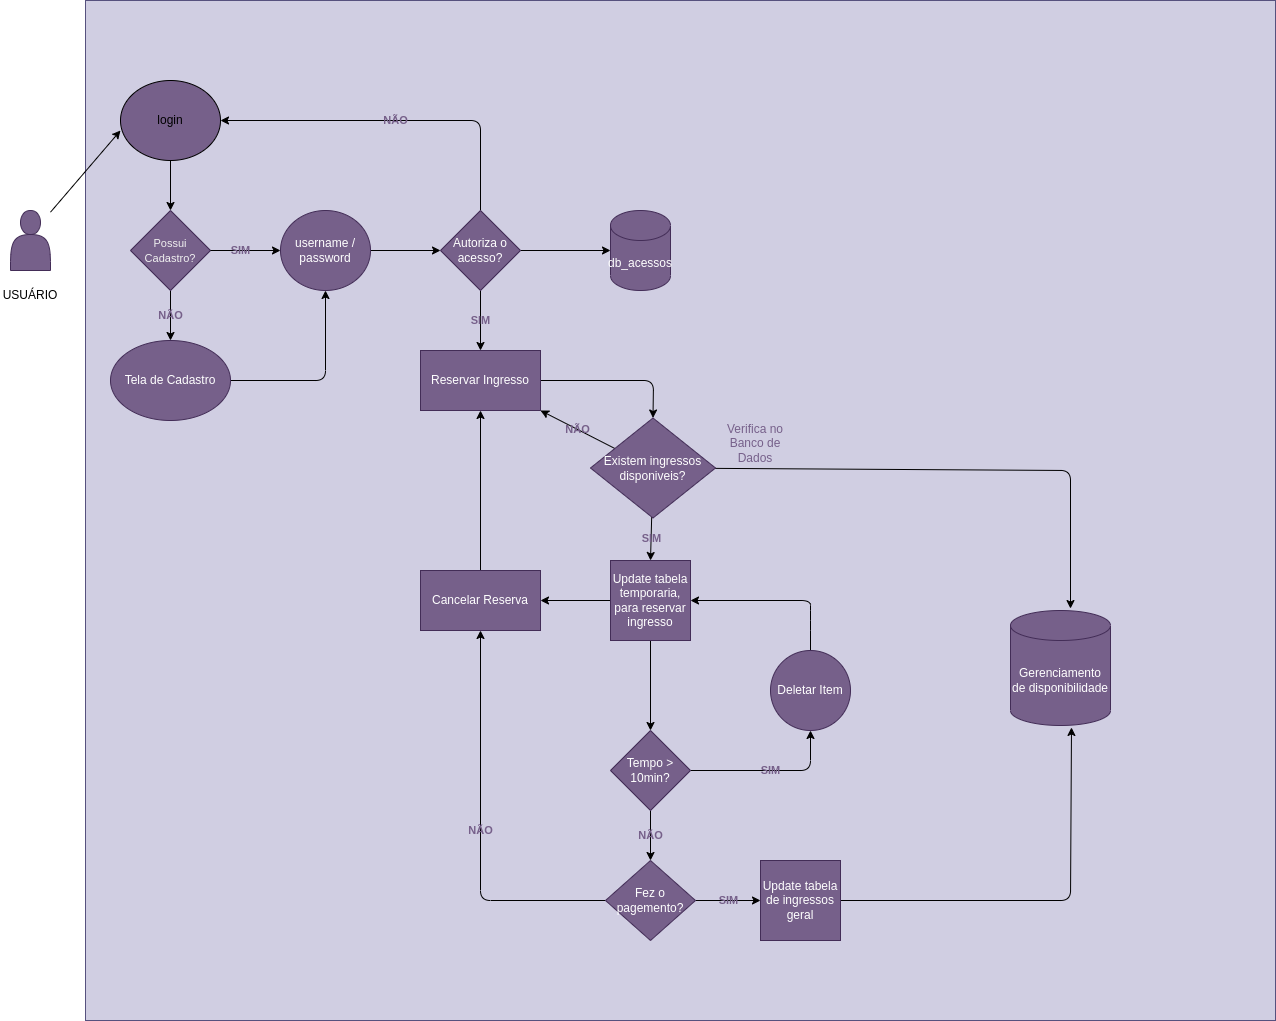

The diagram above was exported from draw.io. Its source (the exported page's mxGraphModel, read from the mxfile embedded in the PNG):
<mxGraphModel dx="892" dy="464" grid="1" gridSize="10" guides="1" tooltips="1" connect="1" arrows="1" fold="1" page="1" pageScale="1" pageWidth="850" pageHeight="1100" math="0" shadow="0">
  <root>
    <mxCell id="0" />
    <mxCell id="1" parent="0" />
    <mxCell id="55" value="" style="rounded=0;whiteSpace=wrap;html=1;fillColor=#d0cee2;strokeColor=#56517e;fontColor=#76608A;" parent="1" vertex="1">
      <mxGeometry x="85" y="40" width="1190" height="1020" as="geometry" />
    </mxCell>
    <mxCell id="11" style="edgeStyle=none;html=1;entryX=0;entryY=0.625;entryDx=0;entryDy=0;entryPerimeter=0;" parent="1" target="3" edge="1">
      <mxGeometry relative="1" as="geometry">
        <mxPoint x="50" y="251.66666666666663" as="sourcePoint" />
      </mxGeometry>
    </mxCell>
    <mxCell id="7" style="edgeStyle=none;html=1;entryX=0.5;entryY=0;entryDx=0;entryDy=0;" parent="1" source="3" target="4" edge="1">
      <mxGeometry relative="1" as="geometry" />
    </mxCell>
    <mxCell id="3" value="login" style="ellipse;whiteSpace=wrap;html=1;fillColor=#76608A;" parent="1" vertex="1">
      <mxGeometry x="120" y="120" width="100" height="80" as="geometry" />
    </mxCell>
    <mxCell id="8" value="NÃO" style="edgeStyle=none;html=1;entryX=0.5;entryY=0;entryDx=0;entryDy=0;labelBackgroundColor=none;fontStyle=1;fontColor=#76608A;" parent="1" source="4" target="5" edge="1">
      <mxGeometry relative="1" as="geometry" />
    </mxCell>
    <mxCell id="4" value="&lt;span style=&quot;color: rgb(240, 240, 240); font-family: Helvetica; font-size: 11px; font-style: normal; font-variant-ligatures: normal; font-variant-caps: normal; font-weight: 400; letter-spacing: normal; orphans: 2; text-align: center; text-indent: 0px; text-transform: none; widows: 2; word-spacing: 0px; -webkit-text-stroke-width: 0px; text-decoration-thickness: initial; text-decoration-style: initial; text-decoration-color: initial; float: none; display: inline !important;&quot;&gt;Possui Cadastro?&lt;/span&gt;" style="rhombus;whiteSpace=wrap;html=1;fillColor=#76608a;fontColor=#ffffff;strokeColor=#432D57;" parent="1" vertex="1">
      <mxGeometry x="130" y="250" width="80" height="80" as="geometry" />
    </mxCell>
    <mxCell id="13" style="edgeStyle=none;html=1;entryX=0.5;entryY=1;entryDx=0;entryDy=0;" parent="1" source="5" target="6" edge="1">
      <mxGeometry relative="1" as="geometry">
        <mxPoint x="330" y="420" as="targetPoint" />
        <Array as="points">
          <mxPoint x="325" y="420" />
        </Array>
      </mxGeometry>
    </mxCell>
    <mxCell id="5" value="Tela de Cadastro" style="ellipse;whiteSpace=wrap;html=1;fillColor=#76608a;fontColor=#ffffff;strokeColor=#432D57;" parent="1" vertex="1">
      <mxGeometry x="110" y="380" width="120" height="80" as="geometry" />
    </mxCell>
    <mxCell id="15" style="edgeStyle=none;html=1;entryX=0;entryY=0.5;entryDx=0;entryDy=0;" parent="1" source="6" target="14" edge="1">
      <mxGeometry relative="1" as="geometry" />
    </mxCell>
    <mxCell id="6" value="username / password" style="ellipse;whiteSpace=wrap;html=1;fillColor=#76608a;fontColor=#ffffff;strokeColor=#432D57;" parent="1" vertex="1">
      <mxGeometry x="280" y="250" width="90" height="80" as="geometry" />
    </mxCell>
    <mxCell id="16" value="NÃO" style="edgeStyle=none;html=1;entryX=1;entryY=0.5;entryDx=0;entryDy=0;fontStyle=1;labelBackgroundColor=none;fontColor=#76608A;" parent="1" source="14" target="3" edge="1">
      <mxGeometry relative="1" as="geometry">
        <Array as="points">
          <mxPoint x="480" y="160" />
        </Array>
      </mxGeometry>
    </mxCell>
    <mxCell id="18" value="SIM" style="edgeStyle=none;html=1;entryX=0.5;entryY=0;entryDx=0;entryDy=0;fontStyle=1;labelBackgroundColor=none;fontColor=#76608A;" parent="1" source="14" target="17" edge="1">
      <mxGeometry relative="1" as="geometry" />
    </mxCell>
    <mxCell id="20" style="edgeStyle=none;html=1;" parent="1" source="14" target="19" edge="1">
      <mxGeometry relative="1" as="geometry" />
    </mxCell>
    <mxCell id="14" value="Autoriza o acesso?" style="rhombus;whiteSpace=wrap;html=1;fillColor=#76608a;fontColor=#ffffff;strokeColor=#432D57;" parent="1" vertex="1">
      <mxGeometry x="440" y="250" width="80" height="80" as="geometry" />
    </mxCell>
    <mxCell id="29" style="edgeStyle=none;html=1;entryX=0.5;entryY=0;entryDx=0;entryDy=0;" parent="1" source="17" target="21" edge="1">
      <mxGeometry relative="1" as="geometry">
        <Array as="points">
          <mxPoint x="653" y="420" />
        </Array>
      </mxGeometry>
    </mxCell>
    <mxCell id="17" value="Reservar Ingresso" style="rounded=0;whiteSpace=wrap;html=1;fillColor=#76608a;fontColor=#ffffff;strokeColor=#432D57;" parent="1" vertex="1">
      <mxGeometry x="420" y="390" width="120" height="60" as="geometry" />
    </mxCell>
    <mxCell id="19" value="db_acessos" style="shape=cylinder3;whiteSpace=wrap;html=1;boundedLbl=1;backgroundOutline=1;size=15;fillColor=#76608a;fontColor=#ffffff;strokeColor=#432D57;" parent="1" vertex="1">
      <mxGeometry x="610" y="250" width="60" height="80" as="geometry" />
    </mxCell>
    <mxCell id="31" value="SIM" style="edgeStyle=none;html=1;entryX=0.5;entryY=0;entryDx=0;entryDy=0;labelBackgroundColor=none;fontStyle=1;fontColor=#76608A;" parent="1" source="21" target="30" edge="1">
      <mxGeometry relative="1" as="geometry" />
    </mxCell>
    <mxCell id="43" style="edgeStyle=none;html=1;entryX=0.6;entryY=-0.017;entryDx=0;entryDy=0;entryPerimeter=0;" parent="1" source="21" target="25" edge="1">
      <mxGeometry relative="1" as="geometry">
        <Array as="points">
          <mxPoint x="1070" y="510" />
        </Array>
      </mxGeometry>
    </mxCell>
    <mxCell id="60" value="NÃO" style="edgeStyle=none;html=1;entryX=1;entryY=1;entryDx=0;entryDy=0;labelBackgroundColor=none;fontStyle=1;fontColor=#76608A;" edge="1" parent="1" source="21" target="17">
      <mxGeometry relative="1" as="geometry" />
    </mxCell>
    <mxCell id="21" value="Existem ingressos disponiveis?" style="rhombus;whiteSpace=wrap;html=1;fillColor=#76608a;fontColor=#ffffff;strokeColor=#432D57;" parent="1" vertex="1">
      <mxGeometry x="590" y="457.5" width="125" height="100" as="geometry" />
    </mxCell>
    <mxCell id="25" value="Gerenciamento de disponibilidade" style="shape=cylinder3;whiteSpace=wrap;html=1;boundedLbl=1;backgroundOutline=1;size=15;fillColor=#76608a;fontColor=#ffffff;strokeColor=#432D57;" parent="1" vertex="1">
      <mxGeometry x="1010" y="650" width="100" height="115" as="geometry" />
    </mxCell>
    <mxCell id="27" value="Verifica no Banco de Dados" style="text;html=1;strokeColor=none;fillColor=none;align=center;verticalAlign=middle;whiteSpace=wrap;rounded=0;fontColor=#76608A;" parent="1" vertex="1">
      <mxGeometry x="715" y="467.5" width="80" height="30" as="geometry" />
    </mxCell>
    <mxCell id="33" style="edgeStyle=none;html=1;entryX=0.5;entryY=0;entryDx=0;entryDy=0;" parent="1" source="30" target="32" edge="1">
      <mxGeometry relative="1" as="geometry" />
    </mxCell>
    <mxCell id="61" style="edgeStyle=none;html=1;" edge="1" parent="1" source="30" target="51">
      <mxGeometry relative="1" as="geometry" />
    </mxCell>
    <mxCell id="30" value="Update tabela temporaria, para reservar ingresso" style="whiteSpace=wrap;html=1;aspect=fixed;fillColor=#76608a;fontColor=#ffffff;strokeColor=#432D57;" parent="1" vertex="1">
      <mxGeometry x="610" y="600" width="80" height="80" as="geometry" />
    </mxCell>
    <mxCell id="35" value="SIM" style="edgeStyle=none;html=1;entryX=0.5;entryY=1;entryDx=0;entryDy=0;labelBackgroundColor=none;fontColor=#76608A;fontStyle=1" parent="1" source="32" target="34" edge="1">
      <mxGeometry relative="1" as="geometry">
        <Array as="points">
          <mxPoint x="810" y="810" />
        </Array>
      </mxGeometry>
    </mxCell>
    <mxCell id="49" value="NÃO" style="edgeStyle=none;html=1;labelBackgroundColor=none;fontColor=#76608A;fontStyle=1" parent="1" source="32" target="44" edge="1">
      <mxGeometry relative="1" as="geometry" />
    </mxCell>
    <mxCell id="32" value="Tempo &amp;gt; 10min?" style="rhombus;whiteSpace=wrap;html=1;fillColor=#76608a;fontColor=#ffffff;strokeColor=#432D57;" parent="1" vertex="1">
      <mxGeometry x="610" y="770" width="80" height="80" as="geometry" />
    </mxCell>
    <mxCell id="38" style="edgeStyle=none;html=1;entryX=1;entryY=0.5;entryDx=0;entryDy=0;" parent="1" source="34" target="30" edge="1">
      <mxGeometry relative="1" as="geometry">
        <Array as="points">
          <mxPoint x="810" y="660" />
          <mxPoint x="810" y="640" />
        </Array>
      </mxGeometry>
    </mxCell>
    <mxCell id="34" value="Deletar Item" style="ellipse;whiteSpace=wrap;html=1;fillColor=#76608a;fontColor=#ffffff;strokeColor=#432D57;" parent="1" vertex="1">
      <mxGeometry x="770" y="690" width="80" height="80" as="geometry" />
    </mxCell>
    <mxCell id="48" value="SIM" style="edgeStyle=none;html=1;entryX=0;entryY=0.5;entryDx=0;entryDy=0;labelBackgroundColor=none;fontColor=#76608A;fontStyle=1" parent="1" source="44" target="45" edge="1">
      <mxGeometry relative="1" as="geometry" />
    </mxCell>
    <mxCell id="52" value="NÃO" style="edgeStyle=none;html=1;entryX=0.5;entryY=1;entryDx=0;entryDy=0;labelBackgroundColor=none;fontColor=#76608A;fontStyle=1" parent="1" source="44" target="51" edge="1">
      <mxGeometry x="-0.0127" relative="1" as="geometry">
        <Array as="points">
          <mxPoint x="480" y="940" />
        </Array>
        <mxPoint as="offset" />
      </mxGeometry>
    </mxCell>
    <mxCell id="44" value="Fez o pagemento?" style="rhombus;whiteSpace=wrap;html=1;fillColor=#76608a;fontColor=#ffffff;strokeColor=#432D57;" parent="1" vertex="1">
      <mxGeometry x="605" y="900" width="90" height="80" as="geometry" />
    </mxCell>
    <mxCell id="46" style="edgeStyle=none;html=1;entryX=0.61;entryY=1.017;entryDx=0;entryDy=0;entryPerimeter=0;" parent="1" source="45" target="25" edge="1">
      <mxGeometry relative="1" as="geometry">
        <Array as="points">
          <mxPoint x="1070" y="940" />
        </Array>
      </mxGeometry>
    </mxCell>
    <mxCell id="45" value="Update tabela de ingressos geral" style="whiteSpace=wrap;html=1;aspect=fixed;fillColor=#76608a;fontColor=#ffffff;strokeColor=#432D57;" parent="1" vertex="1">
      <mxGeometry x="760" y="900" width="80" height="80" as="geometry" />
    </mxCell>
    <mxCell id="54" style="edgeStyle=none;html=1;entryX=0.5;entryY=1;entryDx=0;entryDy=0;" parent="1" source="51" target="17" edge="1">
      <mxGeometry relative="1" as="geometry" />
    </mxCell>
    <mxCell id="51" value="Cancelar Reserva" style="rounded=0;whiteSpace=wrap;html=1;fillColor=#76608a;fontColor=#ffffff;strokeColor=#432D57;" parent="1" vertex="1">
      <mxGeometry x="420" y="610" width="120" height="60" as="geometry" />
    </mxCell>
    <mxCell id="57" value="" style="shape=actor;whiteSpace=wrap;html=1;fillColor=#76608a;fontColor=#ffffff;strokeColor=#432D57;" parent="1" vertex="1">
      <mxGeometry x="10" y="250" width="40" height="60" as="geometry" />
    </mxCell>
    <mxCell id="59" value="USUÁRIO" style="text;html=1;strokeColor=none;fillColor=none;align=center;verticalAlign=middle;whiteSpace=wrap;rounded=0;" parent="1" vertex="1">
      <mxGeometry y="320" width="60" height="30" as="geometry" />
    </mxCell>
    <mxCell id="9" value="SIM" style="edgeStyle=none;html=1;entryX=0;entryY=0.5;entryDx=0;entryDy=0;labelBackgroundColor=none;fontColor=#76608A;fontStyle=1" parent="1" source="4" target="6" edge="1">
      <mxGeometry x="-0.1429" relative="1" as="geometry">
        <mxPoint as="offset" />
      </mxGeometry>
    </mxCell>
  </root>
</mxGraphModel>